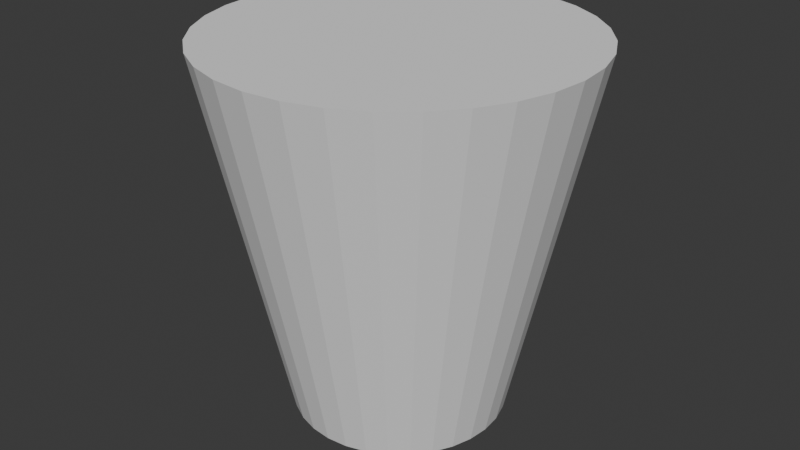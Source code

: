 # Source: Olhar.blend  (saved by Blender 4.2.66; exported with 4.5.12 LTS)
import bpy
from mathutils import Matrix  # noqa: F401  (used for matrix-valued properties, if any)

bpy.ops.wm.read_factory_settings(use_empty=True)
scene = bpy.context.scene
scene.name = 'Scene'

# ---- collections
col_collection = bpy.data.collections.new('Collection'); scene.collection.children.link(col_collection)

# ---- world
world_world = bpy.data.worlds.new('World'); scene.world = world_world
world_world.use_nodes = True; world_world.node_tree.nodes.clear()
_N = world_world.node_tree.nodes; _L = world_world.node_tree.links
n0 = _N.new('ShaderNodeOutputWorld'); n0.name = 'World Output'; n0.location = (300, 300)
n1 = _N.new('ShaderNodeBackground'); n1.name = 'Background'; n1.location = (10, 300)
n1.inputs[0].default_value = (0.05088, 0.05088, 0.05088, 1.0)
_L.new(n1.outputs[0], n0.inputs[0])
n0.is_active_output = True
world_world.color = (0.05088, 0.05088, 0.05088)
world_world.sun_shadow_jitter_overblur = 0.0

# ---- meshes
me_cylinder = bpy.data.meshes.new('Cylinder')
me_cylinder.from_pydata([(5.152e-09, 0.5745, -1.0), (0.0, 1.0, 1.0), (0.1121, 0.5634, -1.0), (0.1951, 0.9808, 1.0), (0.2198, 0.5307, -1.0), (0.3827, 0.9239, 1.0), (0.3192, 0.4776, -1.0), (0.5556, 0.8315, 1.0), (0.4062, 0.4062, -1.0), (0.7071, 0.7071, 1.0), (0.4776, 0.3192, -1.0), (0.8315, 0.5556, 1.0), (0.5307, 0.2198, -1.0), (0.9239, 0.3827, 1.0), (0.5634, 0.1121, -1.0), (0.9808, 0.1951, 1.0), (0.5745, 6.341e-09, -1.0), (1.0, 0.0, 1.0), (0.5634, -0.1121, -1.0), (0.9808, -0.1951, 1.0), (0.5307, -0.2198, -1.0), (0.9239, -0.3827, 1.0), (0.4776, -0.3192, -1.0), (0.8315, -0.5556, 1.0), (0.4062, -0.4062, -1.0), (0.7071, -0.7071, 1.0), (0.3192, -0.4776, -1.0), (0.5556, -0.8315, 1.0), (0.2198, -0.5307, -1.0), (0.3827, -0.9239, 1.0), (0.1121, -0.5634, -1.0), (0.1951, -0.9808, 1.0), (5.152e-09, -0.5745, -1.0), (0.0, -1.0, 1.0), (-0.1121, -0.5634, -1.0), (-0.1951, -0.9808, 1.0), (-0.2198, -0.5307, -1.0), (-0.3827, -0.9239, 1.0), (-0.3192, -0.4776, -1.0), (-0.5556, -0.8315, 1.0), (-0.4062, -0.4062, -1.0), (-0.7071, -0.7071, 1.0), (-0.4776, -0.3192, -1.0), (-0.8315, -0.5556, 1.0), (-0.5307, -0.2198, -1.0), (-0.9239, -0.3827, 1.0), (-0.5634, -0.1121, -1.0), (-0.9808, -0.1951, 1.0), (-0.5745, 6.341e-09, -1.0), (-1.0, 0.0, 1.0), (-0.5634, 0.1121, -1.0), (-0.9808, 0.1951, 1.0), (-0.5307, 0.2198, -1.0), (-0.9239, 0.3827, 1.0), (-0.4776, 0.3192, -1.0), (-0.8315, 0.5556, 1.0), (-0.4062, 0.4062, -1.0), (-0.7071, 0.7071, 1.0), (-0.3192, 0.4776, -1.0), (-0.5556, 0.8315, 1.0), (-0.2198, 0.5307, -1.0), (-0.3827, 0.9239, 1.0), (-0.1121, 0.5634, -1.0), (-0.1951, 0.9808, 1.0)], [], [(0, 1, 3, 2), (2, 3, 5, 4), (4, 5, 7, 6), (6, 7, 9, 8), (8, 9, 11, 10), (10, 11, 13, 12), (12, 13, 15, 14), (14, 15, 17, 16), (16, 17, 19, 18), (18, 19, 21, 20), (20, 21, 23, 22), (22, 23, 25, 24), (24, 25, 27, 26), (26, 27, 29, 28), (28, 29, 31, 30), (30, 31, 33, 32), (32, 33, 35, 34), (34, 35, 37, 36), (36, 37, 39, 38), (38, 39, 41, 40), (40, 41, 43, 42), (42, 43, 45, 44), (44, 45, 47, 46), (46, 47, 49, 48), (48, 49, 51, 50), (50, 51, 53, 52), (52, 53, 55, 54), (54, 55, 57, 56), (56, 57, 59, 58), (58, 59, 61, 60), (3, 1, 63, 61, 59, 57, 55, 53, 51, 49, 47, 45, 43, 41, 39, 37, 35, 33, 31, 29, 27, 25, 23, 21, 19, 17, 15, 13, 11, 9, 7, 5), (60, 61, 63, 62), (62, 63, 1, 0), (0, 2, 4, 6, 8, 10, 12, 14, 16, 18, 20, 22, 24, 26, 28, 30, 32, 34, 36, 38, 40, 42, 44, 46, 48, 50, 52, 54, 56, 58, 60, 62)])
_uv = me_cylinder.uv_layers.new(name='UVMap')
_uv.uv.foreach_set('vector', [1.0, 0.5, 1.0, 1.0, 0.9688, 1.0, 0.9688, 0.5, 0.9688, 0.5, 0.9688, 1.0, 0.9375, 1.0, 0.9375, 0.5, 0.9375, 0.5, 0.9375, 1.0, 0.9062, 1.0, 0.9062, 0.5, 0.9062, 0.5, 0.9062, 1.0, 0.875, 1.0, 0.875, 0.5, 0.875, 0.5, 0.875, 1.0, 0.8438, 1.0, 0.8438, 0.5, 0.8438, 0.5, 0.8438, 1.0, 0.8125, 1.0, 0.8125, 0.5, 0.8125, 0.5, 0.8125, 1.0, 0.7812, 1.0, 0.7812, 0.5, 0.7812, 0.5, 0.7812, 1.0, 0.75, 1.0, 0.75, 0.5, 0.75, 0.5, 0.75, 1.0, 0.7188, 1.0, 0.7188, 0.5, 0.7188, 0.5, 0.7188, 1.0, 0.6875, 1.0, 0.6875, 0.5, 0.6875, 0.5, 0.6875, 1.0, 0.6562, 1.0, 0.6562, 0.5, 0.6562, 0.5, 0.6562, 1.0, 0.625, 1.0, 0.625, 0.5, 0.625, 0.5, 0.625, 1.0, 0.5938, 1.0, 0.5938, 0.5, 0.5938, 0.5, 0.5938, 1.0, 0.5625, 1.0, 0.5625, 0.5, 0.5625, 0.5, 0.5625, 1.0, 0.5312, 1.0, 0.5312, 0.5, 0.5312, 0.5, 0.5312, 1.0, 0.5, 1.0, 0.5, 0.5, 0.5, 0.5, 0.5, 1.0, 0.4688, 1.0, 0.4688, 0.5, 0.4688, 0.5, 0.4688, 1.0, 0.4375, 1.0, 0.4375, 0.5, 0.4375, 0.5, 0.4375, 1.0, 0.4062, 1.0, 0.4062, 0.5, 0.4062, 0.5, 0.4062, 1.0, 0.375, 1.0, 0.375, 0.5, 0.375, 0.5, 0.375, 1.0, 0.3438, 1.0, 0.3438, 0.5, 0.3438, 0.5, 0.3438, 1.0, 0.3125, 1.0, 0.3125, 0.5, 0.3125, 0.5, 0.3125, 1.0, 0.2812, 1.0, 0.2812, 0.5, 0.2812, 0.5, 0.2812, 1.0, 0.25, 1.0, 0.25, 0.5, 0.25, 0.5, 0.25, 1.0, 0.2188, 1.0, 0.2188, 0.5, 0.2188, 0.5, 0.2188, 1.0, 0.1875, 1.0, 0.1875, 0.5, 0.1875, 0.5, 0.1875, 1.0, 0.1562, 1.0, 0.1562, 0.5, 0.1562, 0.5, 0.1562, 1.0, 0.125, 1.0, 0.125, 0.5, 0.125, 0.5, 0.125, 1.0, 0.09375, 1.0, 0.09375, 0.5, 0.09375, 0.5, 0.09375, 1.0, 0.0625, 1.0, 0.0625, 0.5, 0.2968, 0.4854, 0.25, 0.49, 0.2032, 0.4854, 0.1582, 0.4717, 0.1167, 0.4496, 0.08029, 0.4197, 0.05045, 0.3833, 0.02827, 0.3418, 0.01461, 0.2968, 0.01, 0.25, 0.01461, 0.2032, 0.02827, 0.1582, 0.05045, 0.1167, 0.08029, 0.08029, 0.1167, 0.05045, 0.1582, 0.02827, 0.2032, 0.01461, 0.25, 0.01, 0.2968, 0.01461, 0.3418, 0.02827, 0.3833, 0.05045, 0.4197, 0.08029, 0.4496, 0.1167, 0.4717, 0.1582, 0.4854, 0.2032, 0.49, 0.25, 0.4854, 0.2968, 0.4717, 0.3418, 0.4496, 0.3833, 0.4197, 0.4197, 0.3833, 0.4496, 0.3418, 0.4717, 0.0625, 0.5, 0.0625, 1.0, 0.03125, 1.0, 0.03125, 0.5, 0.03125, 0.5, 0.03125, 1.0, 0.0, 1.0, 0.0, 0.5, 0.75, 0.49, 0.7968, 0.4854, 0.8418, 0.4717, 0.8833, 0.4496, 0.9197, 0.4197, 0.9496, 0.3833, 0.9717, 0.3418, 0.9854, 0.2968, 0.99, 0.25, 0.9854, 0.2032, 0.9717, 0.1582, 0.9496, 0.1167, 0.9197, 0.08029, 0.8833, 0.05045, 0.8418, 0.02827, 0.7968, 0.01461, 0.75, 0.01, 0.7032, 0.01461, 0.6582, 0.02827, 0.6167, 0.05045, 0.5803, 0.08029, 0.5504, 0.1167, 0.5283, 0.1582, 0.5146, 0.2032, 0.51, 0.25, 0.5146, 0.2968, 0.5283, 0.3418, 0.5504, 0.3833, 0.5803, 0.4197, 0.6167, 0.4496, 0.6582, 0.4717, 0.7032, 0.4854])
me_cylinder.update()

# ---- objects
ob_cylinder = bpy.data.objects.new('Cylinder', me_cylinder)

# ---- transforms, parenting, visibility, modifiers, constraints
ob_cylinder.location = (0.0, 0.0, 0.0)

# ---- collection membership
col_collection.objects.link(ob_cylinder)

# ---- scene / render settings (as saved in the file)
scene.frame_start = 1; scene.frame_end = 250; scene.frame_set(1)
scene.render.engine = 'BLENDER_EEVEE_NEXT'
bpy.context.view_layer.update()

# ---- added for rendering (the .blend has no active camera and no usable light): camera, sun
cam_auto = bpy.data.cameras.new('AutoCamera')
cam_auto.lens = 50.0
cam_auto.sensor_width = 36.0
cam_auto.clip_end = 1000.0
ob_auto_camera = bpy.data.objects.new('AutoCamera', cam_auto)
scene.collection.objects.link(ob_auto_camera)
ob_auto_camera.location = (3.20507, -3.84609, 2.56406)
ob_auto_camera.rotation_euler = (1.09748, -7.21219e-08, 0.694738)
scene.camera = ob_auto_camera
light_auto_sun = bpy.data.lights.new('AutoSun', 'SUN')
light_auto_sun.energy = 3.0
light_auto_sun.angle = 0.0523599
ob_auto_sun = bpy.data.objects.new('AutoSun', light_auto_sun)
scene.collection.objects.link(ob_auto_sun)
ob_auto_sun.rotation_euler = (0.872665, 0.174533, 0.523599)
bpy.context.view_layer.update()
